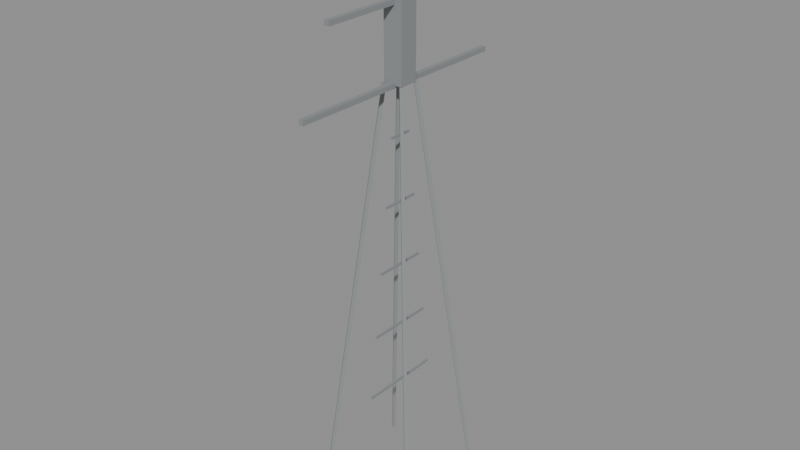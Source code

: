 # Source: pylon.blend  (saved by Blender 5.3.31; exported with 4.5.12 LTS)
import bpy
from mathutils import Matrix  # noqa: F401  (used for matrix-valued properties, if any)

bpy.ops.wm.read_factory_settings(use_empty=True)
scene = bpy.context.scene
scene.name = 'Scene'

# ---- materials (node trees are filled in below, after node groups)
mat_8a8e90 = bpy.data.materials.new('#8a8e90')
mat_8a8e90.use_backface_culling = True
mat_8a8e90.diffuse_color = (0.2542, 0.2705, 0.2789, 1.0)

# ---- material node trees
mat_8a8e90.use_nodes = True; mat_8a8e90.node_tree.nodes.clear()
_N = mat_8a8e90.node_tree.nodes; _L = mat_8a8e90.node_tree.links
n0 = _N.new('ShaderNodeBsdfPrincipled'); n0.name = 'Principled BSDF'; n0.location = (-200, 100)
n0.inputs[0].default_value = (0.2542, 0.2705, 0.2789, 1.0)
n0.inputs[2].default_value = 0.9
n0.inputs[10].default_value = 0.005
n1 = _N.new('ShaderNodeOutputMaterial'); n1.name = 'Material Output'; n1.location = (200, 100)
_L.new(n0.outputs[0], n1.inputs[0])
n1.is_active_output = True

# ---- meshes
me_00__8a8e90_noshadow = bpy.data.meshes.new('00_#8a8e90_noshadow')
me_00__8a8e90_noshadow.from_pydata([(-3.201, 3.045, -4.015), (-0.6008, 0.4452, 21.98), (-3.355, 3.199, -3.985), (-0.7548, 0.5993, 22.02), (-3.045, 3.201, -4.015), (-0.4452, 0.6008, 21.98), (-3.199, 3.355, -3.985), (-0.5993, 0.7548, 22.02), (-3.045, -3.201, -4.015), (-0.4452, -0.6008, 21.98), (-3.199, -3.355, -3.985), (-0.5993, -0.7548, 22.02), (-3.201, -3.045, -4.015), (-0.6008, -0.4452, 21.98), (-3.355, -3.199, -3.985), (-0.7548, -0.5993, 22.02), (3.045, 3.201, -4.015), (0.4452, 0.6008, 21.98), (3.199, 3.355, -3.985), (0.5993, 0.7548, 22.02), (3.201, 3.045, -4.015), (0.6008, 0.4452, 21.98), (3.355, 3.199, -3.985), (0.7548, 0.5993, 22.02), (3.201, -3.045, -4.015), (0.6008, -0.4452, 21.98), (3.355, -3.199, -3.985), (0.7548, -0.5993, 22.02), (3.045, -3.201, -4.015), (0.4452, -0.6008, 21.98), (3.199, -3.355, -3.985), (0.5993, -0.7548, 22.02), (-0.6, 0.6, 22.0), (-0.6, -0.6, 22.0), (-0.6, 0.6, 31.0), (-0.6, -0.6, 31.0), (0.6, 0.6, 22.0), (0.6, -0.6, 22.0), (0.6, 0.6, 31.0), (0.6, -0.6, 31.0), (-0.15, 7.5, 21.85), (-0.15, -7.5, 21.85), (-0.15, 7.5, 22.15), (-0.15, -7.5, 22.15), (0.15, 7.5, 21.85), (0.15, -7.5, 21.85), (0.15, 7.5, 22.15), (0.15, -7.5, 22.15), (-0.15, 5.5, 26.35), (-0.15, -5.5, 26.35), (-0.15, 5.5, 26.65), (-0.15, -5.5, 26.65), (0.15, 5.5, 26.35), (0.15, -5.5, 26.35), (0.15, 5.5, 26.65), (0.15, -5.5, 26.65), (-0.15, 3.5, 30.35), (-0.15, -3.5, 30.35), (-0.15, 3.5, 30.65), (-0.15, -3.5, 30.65), (0.15, 3.5, 30.35), (0.15, -3.5, 30.35), (0.15, 3.5, 30.65), (0.15, -3.5, 30.65), (-0.06, 2.64, 2.94), (-0.06, -2.64, 2.94), (-0.06, 2.64, 3.06), (-0.06, -2.64, 3.06), (0.06, 2.64, 2.94), (0.06, -2.64, 2.94), (0.06, 2.64, 3.06), (0.06, -2.64, 3.06), (-0.06, 2.16, 6.94), (-0.06, -2.16, 6.94), (-0.06, 2.16, 7.06), (-0.06, -2.16, 7.06), (0.06, 2.16, 6.94), (0.06, -2.16, 6.94), (0.06, 2.16, 7.06), (0.06, -2.16, 7.06), (-0.06, 1.68, 10.94), (-0.06, -1.68, 10.94), (-0.06, 1.68, 11.06), (-0.06, -1.68, 11.06), (0.06, 1.68, 10.94), (0.06, -1.68, 10.94), (0.06, 1.68, 11.06), (0.06, -1.68, 11.06)], [], [(0, 1, 3, 2), (2, 3, 7, 6), (6, 7, 5, 4), (4, 5, 1, 0), (2, 6, 4, 0), (7, 3, 1, 5), (8, 9, 11, 10), (10, 11, 15, 14), (14, 15, 13, 12), (12, 13, 9, 8), (10, 14, 12, 8), (15, 11, 9, 13), (16, 17, 19, 18), (18, 19, 23, 22), (22, 23, 21, 20), (20, 21, 17, 16), (18, 22, 20, 16), (23, 19, 17, 21), (24, 25, 27, 26), (26, 27, 31, 30), (30, 31, 29, 28), (28, 29, 25, 24), (26, 30, 28, 24), (31, 27, 25, 29), (32, 33, 35, 34), (34, 35, 39, 38), (38, 39, 37, 36), (36, 37, 33, 32), (34, 38, 36, 32), (39, 35, 33, 37), (40, 41, 43, 42), (42, 43, 47, 46), (46, 47, 45, 44), (44, 45, 41, 40), (42, 46, 44, 40), (47, 43, 41, 45), (48, 49, 51, 50), (50, 51, 55, 54), (54, 55, 53, 52), (52, 53, 49, 48), (50, 54, 52, 48), (55, 51, 49, 53), (56, 57, 59, 58), (58, 59, 63, 62), (62, 63, 61, 60), (60, 61, 57, 56), (58, 62, 60, 56), (63, 59, 57, 61), (64, 65, 67, 66), (66, 67, 71, 70), (70, 71, 69, 68), (68, 69, 65, 64), (66, 70, 68, 64), (71, 67, 65, 69), (72, 73, 75, 74), (74, 75, 79, 78), (78, 79, 77, 76), (76, 77, 73, 72), (74, 78, 76, 72), (79, 75, 73, 77), (80, 81, 83, 82), (82, 83, 87, 86), (86, 87, 85, 84), (84, 85, 81, 80), (82, 86, 84, 80), (87, 83, 81, 85)])
me_00__8a8e90_noshadow.materials.append(mat_8a8e90)
me_00__8a8e90_noshadow.update()
me_01__8a8e90_noshadow_r320 = bpy.data.meshes.new('01_#8a8e90_noshadow_r320')
me_01__8a8e90_noshadow_r320.from_pydata([(-0.06, 1.2, 14.94), (-0.06, -1.2, 14.94), (-0.06, 1.2, 15.06), (-0.06, -1.2, 15.06), (0.06, 1.2, 14.94), (0.06, -1.2, 14.94), (0.06, 1.2, 15.06), (0.06, -1.2, 15.06), (-0.06, 0.72, 18.94), (-0.06, -0.72, 18.94), (-0.06, 0.72, 19.06), (-0.06, -0.72, 19.06), (0.06, 0.72, 18.94), (0.06, -0.72, 18.94), (0.06, 0.72, 19.06), (0.06, -0.72, 19.06)], [], [(0, 1, 3, 2), (2, 3, 7, 6), (6, 7, 5, 4), (4, 5, 1, 0), (2, 6, 4, 0), (7, 3, 1, 5), (8, 9, 11, 10), (10, 11, 15, 14), (14, 15, 13, 12), (12, 13, 9, 8), (10, 14, 12, 8), (15, 11, 9, 13)])
me_01__8a8e90_noshadow_r320.materials.append(mat_8a8e90)
me_01__8a8e90_noshadow_r320.update()

# ---- objects
ob_00__8a8e90_noshadow = bpy.data.objects.new('00_#8a8e90_noshadow', me_00__8a8e90_noshadow)
ob_01__8a8e90_noshadow_r320 = bpy.data.objects.new('01_#8a8e90_noshadow_r320', me_01__8a8e90_noshadow_r320)

# ---- transforms, parenting, visibility, modifiers, constraints
ob_00__8a8e90_noshadow.location = (0.0, 0.0, 0.0)
ob_01__8a8e90_noshadow_r320.location = (0.0, 0.0, 0.0)

# ---- collection membership
scene.collection.objects.link(ob_00__8a8e90_noshadow)
scene.collection.objects.link(ob_01__8a8e90_noshadow_r320)

# ---- scene / render settings (as saved in the file)
scene.frame_start = 1; scene.frame_end = 250; scene.frame_set(1)
scene.render.engine = 'BLENDER_EEVEE_NEXT'
scene.render.bake_bias = 0.0
scene.render.bake_samples = 0
scene.render.compositor_device = 'GPU'
scene.eevee.use_volume_custom_range = False
scene.eevee.fast_gi_thickness_near = 0.1
scene.eevee.fast_gi_thickness_far = 0.0
scene.eevee.ray_tracing_options.screen_trace_thickness = 0.1
bpy.context.view_layer.update()

# ---- added for rendering (the .blend has no active camera and no usable light): camera, sun + grey world if the file has none
cam_auto = bpy.data.cameras.new('AutoCamera')
cam_auto.lens = 50.0
cam_auto.sensor_width = 36.0
cam_auto.clip_end = 1000.0
ob_auto_camera = bpy.data.objects.new('AutoCamera', cam_auto)
scene.collection.objects.link(ob_auto_camera)
ob_auto_camera.location = (35.7871, -42.9446, 42.122)
ob_auto_camera.rotation_euler = (1.09748, -7.21219e-08, 0.694738)
scene.camera = ob_auto_camera
light_auto_sun = bpy.data.lights.new('AutoSun', 'SUN')
light_auto_sun.energy = 3.0
light_auto_sun.angle = 0.0523599
ob_auto_sun = bpy.data.objects.new('AutoSun', light_auto_sun)
scene.collection.objects.link(ob_auto_sun)
ob_auto_sun.rotation_euler = (0.872665, 0.174533, 0.523599)
if scene.world is None:
    world_auto = bpy.data.worlds.new('AutoWorld')
    world_auto.color = (0.3, 0.3, 0.3)
    scene.world = world_auto
bpy.context.view_layer.update()
